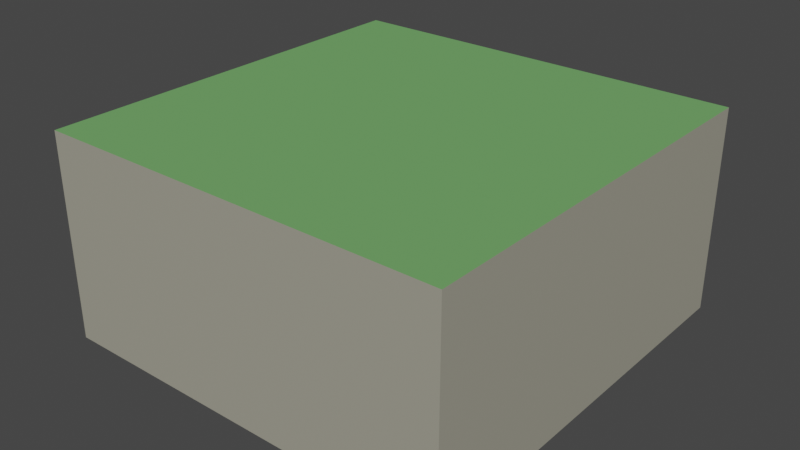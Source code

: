# Source: Basic_Ground.blend  (saved by Blender 2.93.20; exported with 4.5.12 LTS)
import bpy
from mathutils import Matrix  # noqa: F401  (used for matrix-valued properties, if any)

bpy.ops.wm.read_factory_settings(use_empty=True)
scene = bpy.context.scene
scene.name = 'Scene'

# ---- collections
col_collection = bpy.data.collections.new('Collection'); scene.collection.children.link(col_collection)

# ---- materials (node trees are filled in below, after node groups)
mat_material = bpy.data.materials.new('Material')
mat_material.alpha_threshold = 0.0
mat_material.use_transparent_shadow = False
mat_material.line_color = (0.0, 0.0, 0.0, 1.0)
mat_grass = bpy.data.materials.new('Grass')
mat_grass.use_transparent_shadow = False
mat_stone = bpy.data.materials.new('Stone')
mat_stone.use_transparent_shadow = False

# ---- material node trees
mat_material.use_nodes = True; mat_material.node_tree.nodes.clear()
_N = mat_material.node_tree.nodes; _L = mat_material.node_tree.links
n0 = _N.new('ShaderNodeOutputMaterial'); n0.name = 'Material Output'; n0.location = (300, 300)
n1 = _N.new('ShaderNodeBsdfPrincipled'); n1.name = 'Principled BSDF'; n1.location = (10, 300)
n1.distribution = 'GGX'
n1.subsurface_method = 'BURLEY'
n1.inputs[2].default_value = 0.4
n1.inputs[3].default_value = 1.45
n1.inputs[27].default_value = (0.0, 0.0, 0.0, 1.0)
n1.inputs[28].default_value = 1.0
_L.new(n1.outputs[0], n0.inputs[0])
n0.is_active_output = True
mat_grass.use_nodes = True; mat_grass.node_tree.nodes.clear()
_N = mat_grass.node_tree.nodes; _L = mat_grass.node_tree.links
n0 = _N.new('ShaderNodeBsdfPrincipled'); n0.name = 'Principled BSDF'; n0.location = (10, 300)
n0.distribution = 'GGX'
n0.subsurface_method = 'BURLEY'
n0.inputs[0].default_value = (0.1649, 0.3961, 0.1339, 1.0)
n0.inputs[2].default_value = 1.0
n0.inputs[3].default_value = 1.45
n0.inputs[13].default_value = 0.0
n0.inputs[27].default_value = (0.0, 0.0, 0.0, 1.0)
n0.inputs[28].default_value = 1.0
n1 = _N.new('ShaderNodeOutputMaterial'); n1.name = 'Material Output'; n1.location = (300, 300)
_L.new(n0.outputs[0], n1.inputs[0])
n1.is_active_output = True
mat_stone.use_nodes = True; mat_stone.node_tree.nodes.clear()
_N = mat_stone.node_tree.nodes; _L = mat_stone.node_tree.links
n0 = _N.new('ShaderNodeBsdfPrincipled'); n0.name = 'Principled BSDF'; n0.location = (10, 300)
n0.distribution = 'GGX'
n0.subsurface_method = 'BURLEY'
n0.inputs[0].default_value = (0.3616, 0.3499, 0.2816, 1.0)
n0.inputs[3].default_value = 1.45
n0.inputs[13].default_value = 0.2541
n0.inputs[27].default_value = (0.0, 0.0, 0.0, 1.0)
n0.inputs[28].default_value = 1.0
n1 = _N.new('ShaderNodeOutputMaterial'); n1.name = 'Material Output'; n1.location = (300, 300)
_L.new(n0.outputs[0], n1.inputs[0])
n1.is_active_output = True

# ---- world
world_world = bpy.data.worlds.new('World'); scene.world = world_world
world_world.use_nodes = True; world_world.node_tree.nodes.clear()
_N = world_world.node_tree.nodes; _L = world_world.node_tree.links
n0 = _N.new('ShaderNodeOutputWorld'); n0.name = 'World Output'; n0.location = (300, 300)
n1 = _N.new('ShaderNodeBackground'); n1.name = 'Background'; n1.location = (10, 300)
n1.inputs[0].default_value = (0.05088, 0.05088, 0.05088, 1.0)
_L.new(n1.outputs[0], n0.inputs[0])
n0.is_active_output = True
world_world.color = (0.05088, 0.05088, 0.05088)
world_world.use_sun_shadow = False
world_world.sun_shadow_jitter_overblur = 0.0

# ---- meshes
me_cube = bpy.data.meshes.new('Cube')
me_cube.from_pydata([(1.0, 1.0, 0.5), (1.0, 1.0, 0.0), (1.0, 0.0, 0.5), (1.0, 0.0, 0.0), (0.0, 1.0, 0.5), (0.0, 1.0, 0.0), (0.0, 0.0, 0.5), (0.0, 0.0, 0.0)], [], [(0, 4, 6, 2), (3, 2, 6, 7), (7, 6, 4, 5), (5, 1, 3, 7), (1, 0, 2, 3), (5, 4, 0, 1)])
me_cube.polygons.foreach_set('material_index', [1, 2, 2, 2, 2, 2])
_uv = me_cube.uv_layers.new(name='UVMap')
_uv.uv.foreach_set('vector', [0.625, 0.5, 0.875, 0.5, 0.875, 0.75, 0.625, 0.75, 0.375, 0.75, 0.625, 0.75, 0.625, 1.0, 0.375, 1.0, 0.375, 0.0, 0.625, 0.0, 0.625, 0.25, 0.375, 0.25, 0.125, 0.5, 0.375, 0.5, 0.375, 0.75, 0.125, 0.75, 0.375, 0.5, 0.625, 0.5, 0.625, 0.75, 0.375, 0.75, 0.375, 0.25, 0.625, 0.25, 0.625, 0.5, 0.375, 0.5])
me_cube.materials.append(mat_material)
me_cube.materials.append(mat_grass)
me_cube.materials.append(mat_stone)
me_cube.use_remesh_preserve_volume = False
me_cube.use_remesh_preserve_attributes = False
me_cube.use_mirror_vertex_groups = False
me_cube.update()

# ---- objects
ob_basic_ground_tile = bpy.data.objects.new('Basic Ground Tile', me_cube)

# ---- transforms, parenting, visibility, modifiers, constraints
ob_basic_ground_tile.location = (0.0, 0.0, 0.0)
ob_basic_ground_tile.lock_rotations_4d = False
ob_basic_ground_tile.empty_display_type = 'ARROWS'
ob_basic_ground_tile.lineart.crease_threshold = 0.0

# ---- collection membership
col_collection.objects.link(ob_basic_ground_tile)

# ---- scene / render settings (as saved in the file)
scene.frame_start = 1; scene.frame_end = 250; scene.frame_set(1)
scene.render.engine = 'BLENDER_EEVEE_NEXT'
scene.cycles.use_denoising = False
scene.cycles.samples = 128
scene.cycles.sampling_pattern = 'TABULATED_SOBOL'
scene.cycles.use_adaptive_sampling = False
scene.cycles.use_light_tree = False
scene.view_settings.view_transform = 'Filmic'
bpy.context.view_layer.update()

# ---- added for rendering (the .blend has no active camera and no usable light): camera, sun
cam_auto = bpy.data.cameras.new('AutoCamera')
cam_auto.lens = 50.0
cam_auto.sensor_width = 36.0
cam_auto.clip_end = 1000.0
ob_auto_camera = bpy.data.objects.new('AutoCamera', cam_auto)
scene.collection.objects.link(ob_auto_camera)
ob_auto_camera.location = (1.88784, -1.1654, 1.36027)
ob_auto_camera.rotation_euler = (1.09748, -7.21219e-08, 0.694738)
scene.camera = ob_auto_camera
light_auto_sun = bpy.data.lights.new('AutoSun', 'SUN')
light_auto_sun.energy = 3.0
light_auto_sun.angle = 0.0523599
ob_auto_sun = bpy.data.objects.new('AutoSun', light_auto_sun)
scene.collection.objects.link(ob_auto_sun)
ob_auto_sun.rotation_euler = (0.872665, 0.174533, 0.523599)
bpy.context.view_layer.update()
